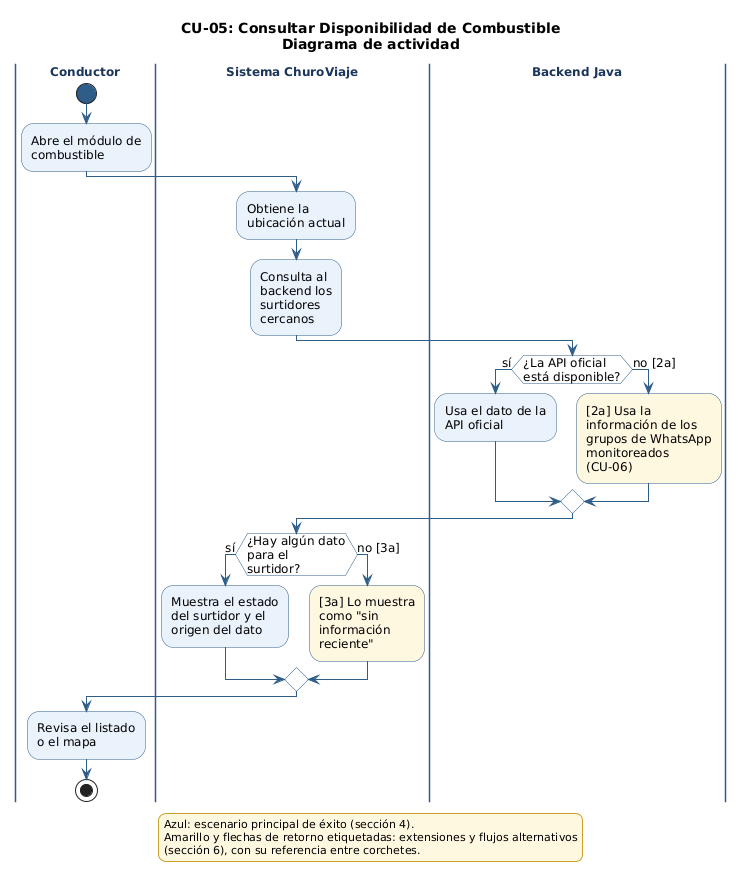

The diagram above was rendered by PlantUML. Its source (embedded in the PNG):
@startuml CU-05_ConsultarDisponibilidadCombustible
' CU-05: Consultar Disponibilidad de Combustible - Diagrama de comportamiento (actividad)
' Fuente: 02_req - Especificación de Casos de Uso (CU-01 a CU-08), secciones 4 y 6
' Issue: T-045

skinparam shadowing false
skinparam defaultFontName "DejaVu Sans"
skinparam defaultFontSize 12
skinparam wrapWidth 200
skinparam ArrowColor #2F5D8A
skinparam activity {
  BackgroundColor #EAF2FB
  BorderColor #2F5D8A
  DiamondBackgroundColor #FFFFFF
  DiamondBorderColor #2F5D8A
  StartColor #2F5D8A
  EndColor #2F5D8A
}
skinparam swimlane {
  BorderColor #2F5D8A
  TitleFontStyle bold
  TitleFontColor #1B365D
}
skinparam legend {
  BackgroundColor #FFF8E1
  BorderColor #C9A227
  FontSize 11
}

title CU-05: Consultar Disponibilidad de Combustible\nDiagrama de actividad

|Conductor|
start
:Abre el módulo de
combustible;
|Sistema ChuroViaje|
:Obtiene la
ubicación actual;
:Consulta al
backend los
surtidores
cercanos;
|Backend Java|
if (¿La API oficial\nestá disponible?) then (sí)
  :Usa el dato de la
API oficial;
else (no [2a])
  #FFF8E1:[2a] Usa la
información de los
grupos de WhatsApp
monitoreados
(CU-06);
endif
|Sistema ChuroViaje|
if (¿Hay algún dato\npara el\nsurtidor?) then (sí)
  :Muestra el estado
del surtidor y el
origen del dato;
else (no [3a])
  #FFF8E1:[3a] Lo muestra
como "sin
información
reciente";
endif
|Conductor|
:Revisa el listado
o el mapa;
stop

legend bottom
  Azul: escenario principal de éxito (sección 4).
  Amarillo y flechas de retorno etiquetadas: extensiones y flujos alternativos
  (sección 6), con su referencia entre corchetes.
endlegend

@enduml